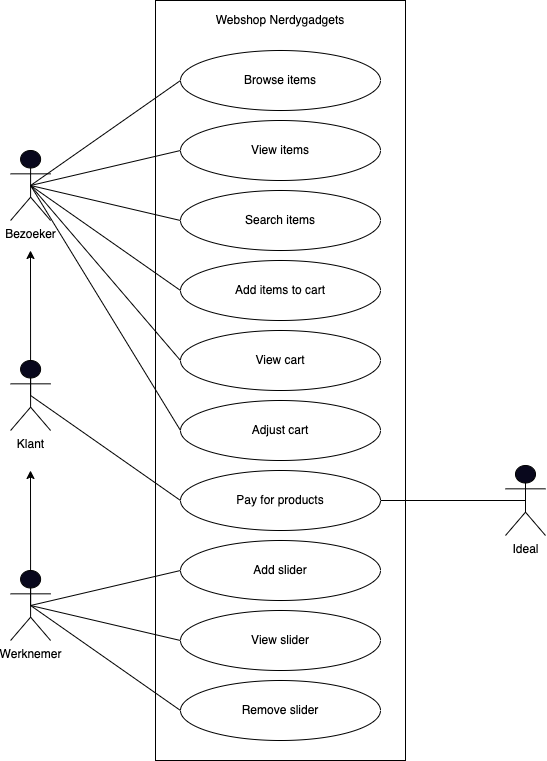

The diagram above was exported from draw.io. Its source (the exported page's mxGraphModel, read from the mxfile embedded in the PNG):
<mxGraphModel dx="866" dy="1736" grid="1" gridSize="10" guides="1" tooltips="1" connect="1" arrows="1" fold="1" page="1" pageScale="1" pageWidth="827" pageHeight="1169" math="0" shadow="0">
  <root>
    <mxCell id="0" />
    <mxCell id="1" parent="0" />
    <mxCell id="PWfoBg29XM_H8m2mAbrA-5" value="" style="rounded=0;whiteSpace=wrap;html=1;fillColor=none;" parent="1" vertex="1">
      <mxGeometry x="190" y="-150" width="250" height="760" as="geometry" />
    </mxCell>
    <mxCell id="23" style="edgeStyle=none;html=1;exitX=0.5;exitY=0.5;exitDx=0;exitDy=0;exitPerimeter=0;entryX=0;entryY=0.5;entryDx=0;entryDy=0;endArrow=none;endFill=0;" edge="1" parent="1" source="ioPOQgoCFS4XuTeDbETH-15" target="7">
      <mxGeometry relative="1" as="geometry" />
    </mxCell>
    <mxCell id="24" style="edgeStyle=none;html=1;exitX=0.5;exitY=0.5;exitDx=0;exitDy=0;exitPerimeter=0;entryX=0;entryY=0.5;entryDx=0;entryDy=0;endArrow=none;endFill=0;" edge="1" parent="1" source="ioPOQgoCFS4XuTeDbETH-15" target="8">
      <mxGeometry relative="1" as="geometry" />
    </mxCell>
    <mxCell id="25" style="edgeStyle=none;html=1;exitX=0.5;exitY=0.5;exitDx=0;exitDy=0;exitPerimeter=0;entryX=0;entryY=0.5;entryDx=0;entryDy=0;endArrow=none;endFill=0;" edge="1" parent="1" source="ioPOQgoCFS4XuTeDbETH-15" target="9">
      <mxGeometry relative="1" as="geometry" />
    </mxCell>
    <mxCell id="26" style="edgeStyle=none;html=1;exitX=0.5;exitY=0.5;exitDx=0;exitDy=0;exitPerimeter=0;entryX=0;entryY=0.5;entryDx=0;entryDy=0;endArrow=none;endFill=0;" edge="1" parent="1" source="ioPOQgoCFS4XuTeDbETH-15" target="10">
      <mxGeometry relative="1" as="geometry" />
    </mxCell>
    <mxCell id="27" style="edgeStyle=none;html=1;exitX=0.5;exitY=0.5;exitDx=0;exitDy=0;exitPerimeter=0;entryX=0;entryY=0.5;entryDx=0;entryDy=0;endArrow=none;endFill=0;" edge="1" parent="1" source="ioPOQgoCFS4XuTeDbETH-15" target="13">
      <mxGeometry relative="1" as="geometry" />
    </mxCell>
    <mxCell id="28" style="edgeStyle=none;html=1;exitX=0.5;exitY=0.5;exitDx=0;exitDy=0;exitPerimeter=0;entryX=0;entryY=0.5;entryDx=0;entryDy=0;endArrow=none;endFill=0;" edge="1" parent="1" source="ioPOQgoCFS4XuTeDbETH-15" target="14">
      <mxGeometry relative="1" as="geometry" />
    </mxCell>
    <mxCell id="ioPOQgoCFS4XuTeDbETH-15" value="Bezoeker" style="shape=umlActor;verticalLabelPosition=bottom;verticalAlign=top;html=1;outlineConnect=0;fillColor=#09081D;" parent="1" vertex="1">
      <mxGeometry x="45.1" width="40" height="70" as="geometry" />
    </mxCell>
    <mxCell id="21" style="edgeStyle=none;html=1;exitX=0.5;exitY=0.5;exitDx=0;exitDy=0;exitPerimeter=0;entryX=1;entryY=0.5;entryDx=0;entryDy=0;endArrow=none;endFill=0;" edge="1" parent="1" source="9SPEwufeBYDtqUhABLdN-3" target="15">
      <mxGeometry relative="1" as="geometry" />
    </mxCell>
    <mxCell id="9SPEwufeBYDtqUhABLdN-3" value="Ideal" style="shape=umlActor;verticalLabelPosition=bottom;verticalAlign=top;html=1;outlineConnect=0;fillColor=#09081D;" parent="1" vertex="1">
      <mxGeometry x="540" y="315" width="40" height="70" as="geometry" />
    </mxCell>
    <mxCell id="22" style="edgeStyle=none;html=1;exitX=0.5;exitY=0.5;exitDx=0;exitDy=0;exitPerimeter=0;entryX=0;entryY=0.5;entryDx=0;entryDy=0;endArrow=none;endFill=0;" edge="1" parent="1" source="3" target="15">
      <mxGeometry relative="1" as="geometry" />
    </mxCell>
    <mxCell id="34" style="edgeStyle=none;html=1;exitX=0.5;exitY=0.5;exitDx=0;exitDy=0;exitPerimeter=0;endArrow=classic;endFill=1;" edge="1" parent="1" source="3">
      <mxGeometry relative="1" as="geometry">
        <mxPoint x="65" y="100" as="targetPoint" />
      </mxGeometry>
    </mxCell>
    <mxCell id="3" value="Klant" style="shape=umlActor;verticalLabelPosition=bottom;verticalAlign=top;html=1;outlineConnect=0;fillColor=#09081D;" vertex="1" parent="1">
      <mxGeometry x="45.099999999999994" y="210" width="40" height="70" as="geometry" />
    </mxCell>
    <mxCell id="29" style="edgeStyle=none;html=1;exitX=0.5;exitY=0.5;exitDx=0;exitDy=0;exitPerimeter=0;entryX=0;entryY=0.5;entryDx=0;entryDy=0;endArrow=none;endFill=0;" edge="1" parent="1" source="5" target="18">
      <mxGeometry relative="1" as="geometry" />
    </mxCell>
    <mxCell id="30" style="edgeStyle=none;html=1;exitX=0.5;exitY=0.5;exitDx=0;exitDy=0;exitPerimeter=0;entryX=0;entryY=0.5;entryDx=0;entryDy=0;endArrow=none;endFill=0;" edge="1" parent="1" source="5" target="16">
      <mxGeometry relative="1" as="geometry" />
    </mxCell>
    <mxCell id="31" style="edgeStyle=none;html=1;exitX=0.5;exitY=0.5;exitDx=0;exitDy=0;exitPerimeter=0;entryX=0;entryY=0.5;entryDx=0;entryDy=0;endArrow=none;endFill=0;" edge="1" parent="1" source="5" target="17">
      <mxGeometry relative="1" as="geometry" />
    </mxCell>
    <mxCell id="35" style="edgeStyle=none;html=1;exitX=0.5;exitY=0.5;exitDx=0;exitDy=0;exitPerimeter=0;endArrow=classic;endFill=1;" edge="1" parent="1" source="5">
      <mxGeometry relative="1" as="geometry">
        <mxPoint x="65" y="320" as="targetPoint" />
      </mxGeometry>
    </mxCell>
    <mxCell id="5" value="Werknemer" style="shape=umlActor;verticalLabelPosition=bottom;verticalAlign=top;html=1;outlineConnect=0;fillColor=#09081D;" vertex="1" parent="1">
      <mxGeometry x="45.099999999999994" y="420" width="40" height="70" as="geometry" />
    </mxCell>
    <mxCell id="7" value="Browse items" style="ellipse;whiteSpace=wrap;html=1;" vertex="1" parent="1">
      <mxGeometry x="215" y="-100" width="200" height="60" as="geometry" />
    </mxCell>
    <mxCell id="8" value="View items" style="ellipse;whiteSpace=wrap;html=1;" vertex="1" parent="1">
      <mxGeometry x="215" y="-30" width="200" height="60" as="geometry" />
    </mxCell>
    <mxCell id="9" value="Search items" style="ellipse;whiteSpace=wrap;html=1;" vertex="1" parent="1">
      <mxGeometry x="215" y="40" width="200" height="60" as="geometry" />
    </mxCell>
    <mxCell id="10" value="Add items to cart" style="ellipse;whiteSpace=wrap;html=1;" vertex="1" parent="1">
      <mxGeometry x="215" y="110" width="200" height="60" as="geometry" />
    </mxCell>
    <mxCell id="12" value="Webshop Nerdygadgets" style="text;html=1;strokeColor=none;fillColor=none;align=center;verticalAlign=middle;whiteSpace=wrap;rounded=0;" vertex="1" parent="1">
      <mxGeometry x="190" y="-150" width="250" height="40" as="geometry" />
    </mxCell>
    <mxCell id="13" value="View cart" style="ellipse;whiteSpace=wrap;html=1;" vertex="1" parent="1">
      <mxGeometry x="215" y="180" width="200" height="60" as="geometry" />
    </mxCell>
    <mxCell id="14" value="Adjust cart" style="ellipse;whiteSpace=wrap;html=1;" vertex="1" parent="1">
      <mxGeometry x="215" y="250" width="200" height="60" as="geometry" />
    </mxCell>
    <mxCell id="15" value="Pay for products" style="ellipse;whiteSpace=wrap;html=1;" vertex="1" parent="1">
      <mxGeometry x="215" y="320" width="200" height="60" as="geometry" />
    </mxCell>
    <mxCell id="16" value="Add slider" style="ellipse;whiteSpace=wrap;html=1;" vertex="1" parent="1">
      <mxGeometry x="215" y="390" width="200" height="60" as="geometry" />
    </mxCell>
    <mxCell id="17" value="View slider" style="ellipse;whiteSpace=wrap;html=1;" vertex="1" parent="1">
      <mxGeometry x="215" y="460" width="200" height="60" as="geometry" />
    </mxCell>
    <mxCell id="18" value="Remove slider" style="ellipse;whiteSpace=wrap;html=1;" vertex="1" parent="1">
      <mxGeometry x="215" y="530" width="200" height="60" as="geometry" />
    </mxCell>
  </root>
</mxGraphModel>